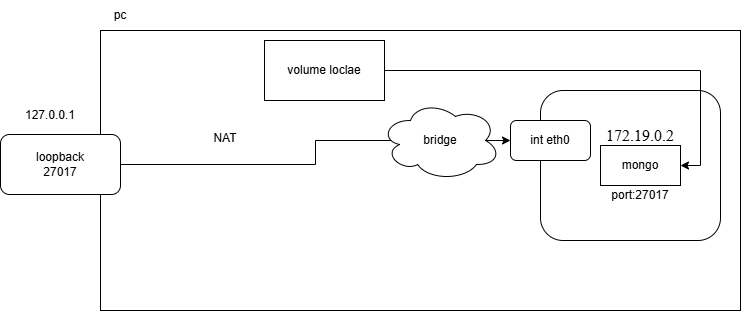

The diagram above was exported from draw.io. Its source (the exported page's mxGraphModel, read from the mxfile embedded in the PNG):
<mxGraphModel dx="1290" dy="569" grid="1" gridSize="10" guides="1" tooltips="1" connect="1" arrows="1" fold="1" page="1" pageScale="1" pageWidth="827" pageHeight="1169" math="0" shadow="0">
  <root>
    <mxCell id="0" />
    <mxCell id="1" parent="0" />
    <mxCell id="VYsd41D2uKtd5lSIDeHL-1" value="" style="rounded=0;whiteSpace=wrap;html=1;" parent="1" vertex="1">
      <mxGeometry x="130" y="560" width="640" height="280" as="geometry" />
    </mxCell>
    <mxCell id="VYsd41D2uKtd5lSIDeHL-2" value="pc" style="text;html=1;align=center;verticalAlign=middle;whiteSpace=wrap;rounded=0;" parent="1" vertex="1">
      <mxGeometry x="120" y="530" width="60" height="30" as="geometry" />
    </mxCell>
    <mxCell id="CnMi-zjKJgWNwOOEVWZG-2" style="edgeStyle=orthogonalEdgeStyle;rounded=0;orthogonalLoop=1;jettySize=auto;html=1;entryX=0;entryY=0.5;entryDx=0;entryDy=0;" edge="1" parent="1" source="VYsd41D2uKtd5lSIDeHL-4" target="VYsd41D2uKtd5lSIDeHL-9">
      <mxGeometry relative="1" as="geometry" />
    </mxCell>
    <mxCell id="VYsd41D2uKtd5lSIDeHL-4" value="loopback&lt;div&gt;27017&lt;/div&gt;" style="rounded=1;whiteSpace=wrap;html=1;" parent="1" vertex="1">
      <mxGeometry x="30" y="664" width="120" height="60" as="geometry" />
    </mxCell>
    <mxCell id="VYsd41D2uKtd5lSIDeHL-7" value="127.0.0.1" style="text;html=1;align=center;verticalAlign=middle;whiteSpace=wrap;rounded=0;" parent="1" vertex="1">
      <mxGeometry x="50" y="630" width="60" height="30" as="geometry" />
    </mxCell>
    <mxCell id="VYsd41D2uKtd5lSIDeHL-8" value="" style="rounded=1;whiteSpace=wrap;html=1;" parent="1" vertex="1">
      <mxGeometry x="570" y="620" width="180" height="150" as="geometry" />
    </mxCell>
    <mxCell id="VYsd41D2uKtd5lSIDeHL-9" value="int eth0" style="rounded=1;whiteSpace=wrap;html=1;" parent="1" vertex="1">
      <mxGeometry x="540" y="650" width="80" height="40" as="geometry" />
    </mxCell>
    <mxCell id="VYsd41D2uKtd5lSIDeHL-10" value="&lt;span style=&quot;font-family: &amp;quot;Times New Roman&amp;quot;; font-size: medium; text-align: start;&quot;&gt;172.19.0.2&lt;/span&gt;" style="text;html=1;align=center;verticalAlign=middle;whiteSpace=wrap;rounded=0;" parent="1" vertex="1">
      <mxGeometry x="640" y="650" width="60" height="30" as="geometry" />
    </mxCell>
    <mxCell id="VYsd41D2uKtd5lSIDeHL-11" value="port:27017" style="text;html=1;align=center;verticalAlign=middle;whiteSpace=wrap;rounded=0;" parent="1" vertex="1">
      <mxGeometry x="640" y="710" width="60" height="30" as="geometry" />
    </mxCell>
    <mxCell id="VYsd41D2uKtd5lSIDeHL-13" value="" style="ellipse;shape=cloud;whiteSpace=wrap;html=1;" parent="1" vertex="1">
      <mxGeometry x="410" y="630" width="120" height="80" as="geometry" />
    </mxCell>
    <mxCell id="VYsd41D2uKtd5lSIDeHL-12" value="bridge" style="text;html=1;align=center;verticalAlign=middle;whiteSpace=wrap;rounded=0;" parent="1" vertex="1">
      <mxGeometry x="440" y="655" width="60" height="30" as="geometry" />
    </mxCell>
    <mxCell id="VYsd41D2uKtd5lSIDeHL-18" value="NAT&lt;div&gt;&lt;br&gt;&lt;/div&gt;" style="text;html=1;align=center;verticalAlign=middle;whiteSpace=wrap;rounded=0;" parent="1" vertex="1">
      <mxGeometry x="180" y="650" width="150" height="50" as="geometry" />
    </mxCell>
    <mxCell id="CnMi-zjKJgWNwOOEVWZG-4" style="edgeStyle=orthogonalEdgeStyle;rounded=0;orthogonalLoop=1;jettySize=auto;html=1;entryX=1;entryY=0.5;entryDx=0;entryDy=0;" edge="1" parent="1" source="CnMi-zjKJgWNwOOEVWZG-3" target="CnMi-zjKJgWNwOOEVWZG-5">
      <mxGeometry relative="1" as="geometry" />
    </mxCell>
    <mxCell id="CnMi-zjKJgWNwOOEVWZG-3" value="volume loclae" style="rounded=0;whiteSpace=wrap;html=1;" vertex="1" parent="1">
      <mxGeometry x="294" y="570" width="120" height="60" as="geometry" />
    </mxCell>
    <mxCell id="CnMi-zjKJgWNwOOEVWZG-5" value="mongo" style="rounded=0;whiteSpace=wrap;html=1;" vertex="1" parent="1">
      <mxGeometry x="630" y="675" width="80" height="40" as="geometry" />
    </mxCell>
    <mxCell id="CnMi-zjKJgWNwOOEVWZG-6" style="edgeStyle=orthogonalEdgeStyle;rounded=0;orthogonalLoop=1;jettySize=auto;html=1;exitX=0.5;exitY=1;exitDx=0;exitDy=0;" edge="1" parent="1" source="CnMi-zjKJgWNwOOEVWZG-5" target="CnMi-zjKJgWNwOOEVWZG-5">
      <mxGeometry relative="1" as="geometry" />
    </mxCell>
  </root>
</mxGraphModel>